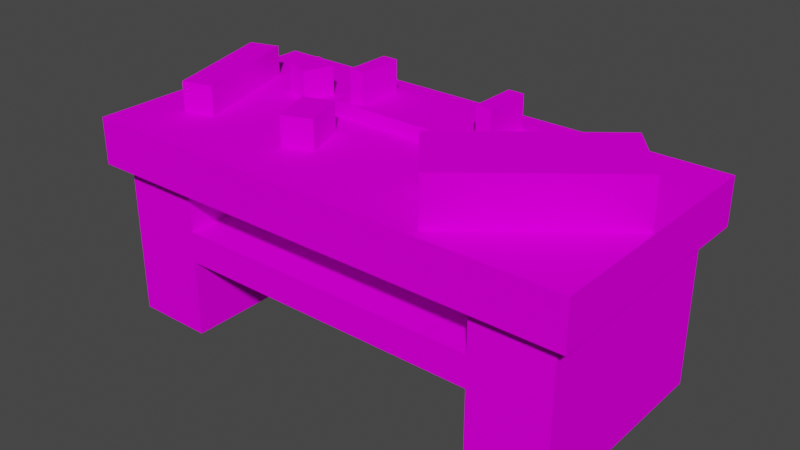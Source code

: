# Source: saberbench.blend  (saved by Blender 2.80.75; exported with 4.5.12 LTS)
import bpy
from mathutils import Matrix  # noqa: F401  (used for matrix-valued properties, if any)

bpy.ops.wm.read_factory_settings(use_empty=True)
scene = bpy.context.scene
scene.name = 'Scene'

# ---- collections
col_collection = bpy.data.collections.new('Collection'); scene.collection.children.link(col_collection)

# ---- images (referenced by path relative to the original .blend; pixels are not part of the script)
import os
ASSET_DIR = os.environ.get("B2B_ASSET_DIR", "")  # directory of the original .blend (textures are referenced by path, not embedded)
HERE = os.path.dirname(os.path.abspath(__file__))  # packed textures are extracted next to this script under _unpacked/

def load_image(name, relpath, width, height, colorspace="sRGB"):
    """Load a texture the original file referenced (path relative to the .blend, or extracted next to this script)."""
    p = next((c for c in (os.path.join(HERE, relpath), os.path.join(ASSET_DIR, relpath)) if relpath and os.path.exists(c)), "")
    if p:
        img = bpy.data.images.load(p, check_existing=True)
        img.name = name
    else:  # same state as the original file: an image datablock whose file is absent (Cycles renders it pink)
        img = bpy.data.images.new(name, width, height)
        img.source = "FILE"
        img.filepath = "//" + (relpath or name)
    img.colorspace_settings.name = colorspace
    return img
img_saberbench_png = load_image('Saberbench.png', 'Textures/Saberbench.png', 1024, 1024, 'sRGB')

# ---- materials (node trees are filled in below, after node groups)
mat_mat_diffuse_cutout = bpy.data.materials.new('MAT_DIFFUSE_CUTOUT')
mat_mat_diffuse_cutout.use_transparent_shadow = False
mat_mat_emissive = bpy.data.materials.new('MAT_EMISSIVE')
mat_mat_emissive.use_transparent_shadow = False

# ---- material node trees
mat_mat_diffuse_cutout.use_nodes = True; mat_mat_diffuse_cutout.node_tree.nodes.clear()
_N = mat_mat_diffuse_cutout.node_tree.nodes; _L = mat_mat_diffuse_cutout.node_tree.links
n0 = _N.new('ShaderNodeOutputMaterial'); n0.name = 'Material Output'; n0.location = (300, 300)
n1 = _N.new('ShaderNodeBsdfPrincipled'); n1.name = 'Principled BSDF'; n1.location = (10, 300)
n1.distribution = 'GGX'
n1.subsurface_method = 'BURLEY'
n1.inputs[2].default_value = 1.0
n1.inputs[3].default_value = 1.45
n1.inputs[13].default_value = 0.0
n1.inputs[27].default_value = (0.0, 0.0, 0.0, 1.0)
n1.inputs[28].default_value = 1.0
n2 = _N.new('ShaderNodeTexImage'); n2.name = 'Image Texture'; n2.location = (-280, 280)
n2.image = img_saberbench_png
n2.interpolation = 'Closest'
_L.new(n1.outputs[0], n0.inputs[0])
_L.new(n2.outputs[0], n1.inputs[0])
n0.is_active_output = True
mat_mat_emissive.use_nodes = True; mat_mat_emissive.node_tree.nodes.clear()
_N = mat_mat_emissive.node_tree.nodes; _L = mat_mat_emissive.node_tree.links
n0 = _N.new('ShaderNodeOutputMaterial'); n0.name = 'Material Output'; n0.location = (300, 300)
n1 = _N.new('ShaderNodeBsdfPrincipled'); n1.name = 'Principled BSDF'; n1.location = (10, 300)
n1.distribution = 'GGX'
n1.subsurface_method = 'BURLEY'
n1.inputs[2].default_value = 1.0
n1.inputs[3].default_value = 1.45
n1.inputs[13].default_value = 0.0
n1.inputs[27].default_value = (0.0, 0.0, 0.0, 1.0)
n1.inputs[28].default_value = 1.0
n2 = _N.new('ShaderNodeTexImage'); n2.name = 'Image Texture'; n2.location = (-280, 280)
n2.image = img_saberbench_png
n2.interpolation = 'Closest'
_L.new(n1.outputs[0], n0.inputs[0])
_L.new(n2.outputs[0], n1.inputs[0])
n0.is_active_output = True

# ---- world
world_world = bpy.data.worlds.new('World'); scene.world = world_world
world_world.use_nodes = True; world_world.node_tree.nodes.clear()
_N = world_world.node_tree.nodes; _L = world_world.node_tree.links
n0 = _N.new('ShaderNodeOutputWorld'); n0.name = 'World Output'; n0.location = (300, 300)
n1 = _N.new('ShaderNodeBackground'); n1.name = 'Background'; n1.location = (10, 300)
n1.inputs[0].default_value = (0.05088, 0.05088, 0.05088, 1.0)
_L.new(n1.outputs[0], n0.inputs[0])
n0.is_active_output = True
world_world.color = (0.05088, 0.05088, 0.05088)
world_world.use_sun_shadow = False
world_world.sun_shadow_jitter_overblur = 0.0

# ---- meshes
me_cube = bpy.data.meshes.new('Cube')
me_cube.from_pydata([(0.7862, -0.05393, 1.288), (-0.07541, -0.7377, 1.288), (-0.3862, -0.3461, 1.288), (0.4754, 0.3377, 1.288), (0.7862, -0.05393, 1.6), (-0.07541, -0.7377, 1.6), (-0.3862, -0.3461, 1.6), (0.4754, 0.3377, 1.6), (-2.139, 0.3952, 1.288), (-1.91, -0.3712, 1.288), (-2.101, -0.4285, 1.288), (-2.33, 0.3379, 1.288), (-2.139, 0.3952, 1.488), (-1.91, -0.3712, 1.488), (-2.101, -0.4285, 1.488), (-2.33, 0.3379, 1.488), (-1.611, 0.341, 1.288), (-1.682, 0.1542, 1.288), (-1.869, 0.2256, 1.288), (-1.798, 0.4124, 1.288), (-1.611, 0.341, 1.488), (-1.682, 0.1542, 1.488), (-1.869, 0.2256, 1.488), (-1.798, 0.4124, 1.488), (-1.197, -0.09156, 1.288), (-1.095, -0.3736, 1.288), (-1.283, -0.4418, 1.288), (-1.385, -0.1598, 1.288), (-1.197, -0.09156, 1.488), (-1.095, -0.3736, 1.488), (-1.283, -0.4418, 1.488), (-1.385, -0.1598, 1.488), (-0.2, 0.5, 1.288), (-0.2, 0.1, 1.288), (-1.4, 0.1, 1.288), (-1.4, 0.5, 1.288), (-0.2, 0.5, 1.388), (-0.2, 0.1, 1.388), (-1.4, 0.1, 1.388), (-1.4, 0.5, 1.388), (-1.2, 0.45, 1.388), (-1.2, 0.15, 1.388), (-1.3, 0.15, 1.388), (-1.3, 0.45, 1.388), (-0.3, 0.45, 1.388), (-0.3, 0.15, 1.388), (-0.4, 0.15, 1.388), (-0.4, 0.45, 1.388), (-1.2, 0.45, 1.588), (-1.2, 0.15, 1.588), (-1.3, 0.15, 1.588), (-1.3, 0.45, 1.588), (-0.3, 0.45, 1.588), (-0.3, 0.15, 1.588), (-0.4, 0.15, 1.588), (-0.4, 0.45, 1.588)], [], [(4, 7, 6, 5), (2, 1, 5, 6), (3, 2, 6, 7), (0, 3, 7, 4), (1, 0, 4, 5), (12, 15, 14, 13), (10, 9, 13, 14), (11, 10, 14, 15), (8, 11, 15, 12), (9, 8, 12, 13), (20, 23, 22, 21), (18, 17, 21, 22), (19, 18, 22, 23), (16, 19, 23, 20), (17, 16, 20, 21), (28, 31, 30, 29), (26, 25, 29, 30), (27, 26, 30, 31), (24, 27, 31, 28), (25, 24, 28, 29), (36, 39, 38, 37), (34, 33, 37, 38), (35, 34, 38, 39), (32, 35, 39, 36), (33, 32, 36, 37), (48, 51, 50, 49), (52, 55, 54, 53), (46, 45, 53, 54), (47, 46, 54, 55), (42, 41, 49, 50), (43, 42, 50, 51), (44, 47, 55, 52), (45, 44, 52, 53), (40, 43, 51, 48), (41, 40, 48, 49)])
_uv = me_cube.uv_layers.new(name='UVMap')
_uv.uv.foreach_set('vector', [0.8047, 0.6719, 0.8047, 0.6328, 0.8828, 0.6328, 0.8828, 0.6719, 0.8828, 0.6094, 0.9219, 0.6094, 0.9219, 0.6328, 0.8828, 0.6328, 0.8047, 0.6094, 0.8828, 0.6094, 0.8828, 0.6328, 0.8047, 0.6328, 0.7656, 0.6094, 0.8047, 0.6094, 0.8047, 0.6328, 0.7656, 0.6328, 0.8828, 0.6953, 0.8047, 0.6953, 0.8047, 0.6719, 0.8828, 0.6719, 0.6484, 0.7578, 0.6641, 0.7578, 0.6641, 0.8203, 0.6484, 0.8203, 0.7266, 0.7422, 0.7422, 0.7422, 0.7422, 0.7578, 0.7266, 0.7578, 0.6641, 0.7422, 0.7266, 0.7422, 0.7266, 0.7578, 0.6641, 0.7578, 0.6484, 0.7422, 0.6641, 0.7422, 0.6641, 0.7578, 0.6484, 0.7578, 0.5859, 0.7422, 0.6484, 0.7422, 0.6484, 0.7578, 0.5859, 0.7578, 0.8281, 0.7812, 0.8438, 0.7812, 0.8438, 0.7969, 0.8281, 0.7969, 0.8594, 0.7656, 0.875, 0.7656, 0.875, 0.7812, 0.8594, 0.7812, 0.8438, 0.7656, 0.8594, 0.7656, 0.8594, 0.7812, 0.8438, 0.7812, 0.8281, 0.7656, 0.8438, 0.7656, 0.8438, 0.7812, 0.8281, 0.7812, 0.8125, 0.7656, 0.8281, 0.7656, 0.8281, 0.7812, 0.8125, 0.7812, 0.8281, 0.7266, 0.8438, 0.7266, 0.8438, 0.75, 0.8281, 0.75, 0.8672, 0.7109, 0.8828, 0.7109, 0.8828, 0.7266, 0.8672, 0.7266, 0.8438, 0.7109, 0.8672, 0.7109, 0.8672, 0.7266, 0.8438, 0.7266, 0.8281, 0.7109, 0.8438, 0.7109, 0.8438, 0.7266, 0.8281, 0.7266, 0.8047, 0.7109, 0.8281, 0.7109, 0.8281, 0.7266, 0.8047, 0.7266, 0.625, 0.6172, 0.7188, 0.6172, 0.7188, 0.6484, 0.625, 0.6484, 0.625, 0.6484, 0.7188, 0.6484, 0.7188, 0.6562, 0.625, 0.6562, 0.7188, 0.6094, 0.75, 0.6094, 0.75, 0.6172, 0.7188, 0.6172, 0.625, 0.6094, 0.7188, 0.6094, 0.7188, 0.6172, 0.625, 0.6172, 0.5938, 0.6094, 0.625, 0.6094, 0.625, 0.6172, 0.5938, 0.6172, 0.6484, 0.6875, 0.6562, 0.6875, 0.6562, 0.7109, 0.6484, 0.7109, 0.7188, 0.6875, 0.7266, 0.6875, 0.7266, 0.7109, 0.7188, 0.7109, 0.7266, 0.7266, 0.7188, 0.7266, 0.7188, 0.7109, 0.7266, 0.7109, 0.7266, 0.6719, 0.75, 0.6719, 0.75, 0.6875, 0.7266, 0.6875, 0.6484, 0.7266, 0.6562, 0.7266, 0.6562, 0.7109, 0.6484, 0.7109, 0.6562, 0.6719, 0.6797, 0.6719, 0.6797, 0.6875, 0.6562, 0.6875, 0.7188, 0.6719, 0.7266, 0.6719, 0.7266, 0.6875, 0.7188, 0.6875, 0.6953, 0.6719, 0.7188, 0.6719, 0.7188, 0.6875, 0.6953, 0.6875, 0.6562, 0.6719, 0.6484, 0.6719, 0.6484, 0.6875, 0.6562, 0.6875, 0.625, 0.6719, 0.6484, 0.6719, 0.6484, 0.6875, 0.625, 0.6875])
me_cube.materials.append(mat_mat_diffuse_cutout)
me_cube.use_remesh_preserve_volume = False
me_cube.use_remesh_preserve_attributes = False
me_cube.use_mirror_vertex_groups = False
me_cube.update()
me_cube_001 = bpy.data.meshes.new('Cube.001')
me_cube_001.from_pydata([(0.7, -0.7, 0.0), (0.7, 0.7, 0.0), (0.7, 0.7, 1.0), (0.7, -0.7, 1.0), (0.2, -0.7, 1.0), (0.2, -0.7, 0.0), (0.2, 0.7, 0.0), (0.2, 0.7, 1.0), (-1.8, -0.7, 0.0), (-1.8, 0.7, 0.0), (-1.8, 0.7, 1.0), (-1.8, -0.7, 1.0), (-2.3, -0.7, 1.0), (-2.3, -0.7, 0.0), (-2.3, 0.7, 0.0), (-2.3, 0.7, 1.0), (0.2, -0.7, 0.7), (0.2, -0.7, 0.5), (0.2, 0.7, 0.7), (0.2, 0.7, 0.5), (-1.8, 0.7, 0.5), (-1.8, 0.7, 0.7), (-1.8, -0.7, 0.7), (-1.8, -0.7, 0.5), (0.8, 0.8, 1.0), (0.8, -0.8, 1.0), (0.8, 0.8, 1.3), (0.8, -0.8, 1.3), (-2.4, -0.8, 1.0), (-2.4, 0.8, 1.0), (-2.4, -0.8, 1.3), (-2.4, 0.8, 1.3)], [], [(16, 4, 7, 18), (5, 17, 19, 6), (0, 5, 6, 1), (8, 13, 14, 9), (9, 20, 23, 8), (12, 15, 14, 13), (1, 2, 3, 0), (12, 13, 8, 11), (22, 16, 18, 21), (21, 10, 11, 22), (23, 20, 19, 17), (26, 31, 30, 27), (24, 29, 31, 26), (25, 24, 26, 27), (27, 30, 28, 25), (29, 28, 30, 31), (24, 25, 28, 29), (1, 6, 7, 2), (21, 18, 19, 20), (14, 15, 10, 9), (22, 23, 17, 16), (0, 3, 4, 5)])
_uv = me_cube_001.uv_layers.new(name='UVMap')
_uv.uv.foreach_set('vector', [0.3125, 0.1875, 0.3125, 0.2109, 0.2031, 0.2109, 0.2031, 0.1875, 0.3125, 0.1328, 0.3125, 0.1719, 0.2031, 0.1719, 0.2031, 0.1328, 0.1641, 0.02344, 0.2031, 0.02344, 0.2031, 0.1328, 0.1641, 0.1328, 0.6094, 0.02344, 0.6484, 0.02344, 0.6484, 0.1328, 0.6094, 0.1328, 0.6094, 0.1328, 0.6094, 0.1719, 0.5, 0.1719, 0.5, 0.1328, 0.7578, 0.2109, 0.6484, 0.2109, 0.6484, 0.1328, 0.7578, 0.1328, 0.1641, 0.1328, 0.1641, 0.2109, 0.05469, 0.2109, 0.05469, 0.1328, 0.7578, 0.2109, 0.7578, 0.1328, 0.7969, 0.1328, 0.7969, 0.2109, 0.4844, 0.2969, 0.3281, 0.2969, 0.3281, 0.1875, 0.4844, 0.1875, 0.6094, 0.1875, 0.6094, 0.2109, 0.5, 0.2109, 0.5, 0.1875, 0.4844, 0.0625, 0.4844, 0.1719, 0.3281, 0.1719, 0.3281, 0.0625, 0.6797, 0.4453, 0.9297, 0.4453, 0.9297, 0.5703, 0.6797, 0.5703, 0.6797, 0.4219, 0.9297, 0.4219, 0.9297, 0.4453, 0.6797, 0.4453, 0.6562, 0.5703, 0.6562, 0.4453, 0.6797, 0.4453, 0.6797, 0.5703, 0.6797, 0.5703, 0.9297, 0.5703, 0.9297, 0.5938, 0.6797, 0.5938, 0.9531, 0.4453, 0.9531, 0.5703, 0.9297, 0.5703, 0.9297, 0.4453, 0.6797, 0.4219, 0.6797, 0.2969, 0.9297, 0.2969, 0.9297, 0.4219, 0.1641, 0.1328, 0.2031, 0.1328, 0.2031, 0.2109, 0.1641, 0.2109, 0.4844, 0.1875, 0.3281, 0.1875, 0.3281, 0.1719, 0.4844, 0.1719, 0.6484, 0.1328, 0.6484, 0.2109, 0.6094, 0.2109, 0.6094, 0.1328, 0.4844, 0.2969, 0.4844, 0.3125, 0.3281, 0.3125, 0.3281, 0.2969, 0.05469, 0.1328, 0.05469, 0.2109, 0.01562, 0.2109, 0.01562, 0.1328])
me_cube_001.materials.append(mat_mat_diffuse_cutout)
me_cube_001.use_remesh_preserve_volume = False
me_cube_001.use_remesh_preserve_attributes = False
me_cube_001.use_mirror_vertex_groups = False
me_cube_001.update()
me_cube_002 = bpy.data.meshes.new('Cube.002')
me_cube_002.from_pydata([(-0.0798, -0.37, 1.601), (-0.1698, -0.44, 1.601), (-0.2398, -0.355, 1.601), (-0.1498, -0.28, 1.601), (-0.2398, -0.355, 1.601), (-0.2398, -0.355, 1.601), (-0.2398, -0.355, 1.601), (-0.2398, -0.355, 1.601), (-0.2398, -0.355, 1.601), (-0.2398, -0.355, 1.601), (-0.2398, -0.355, 1.601), (-0.2398, -0.355, 1.601), (-0.2398, -0.355, 1.601)], [(2, 4), (4, 5), (5, 6), (6, 7), (7, 8), (8, 9), (9, 10), (10, 11), (11, 12)], [(0, 3, 2, 1)])
_uv = me_cube_002.uv_layers.new(name='UVMap')
_uv.uv.foreach_set('vector', [0.8672, 0.6484, 0.8672, 0.6406, 0.875, 0.6406, 0.875, 0.6484])
me_cube_002.materials.append(mat_mat_emissive)
me_cube_002.use_remesh_preserve_volume = False
me_cube_002.use_remesh_preserve_attributes = False
me_cube_002.use_mirror_vertex_groups = False
me_cube_002.update()
me_cube_004 = bpy.data.meshes.new('Cube.004')
me_cube_004.from_pydata([(0.0873, -0.2301, 1.601), (-0.002705, -0.3001, 1.601), (-0.0727, -0.2151, 1.601), (0.0173, -0.1401, 1.601)], [], [(0, 3, 2, 1)])
_uv = me_cube_004.uv_layers.new(name='UVMap')
_uv.uv.foreach_set('vector', [0.8516, 0.6484, 0.8516, 0.6406, 0.8594, 0.6406, 0.8594, 0.6484])
me_cube_004.materials.append(mat_mat_emissive)
me_cube_004.use_remesh_preserve_volume = False
me_cube_004.use_remesh_preserve_attributes = False
me_cube_004.use_mirror_vertex_groups = False
me_cube_004.update()

# ---- objects
ob_cube = bpy.data.objects.new('Cube', me_cube)
ob_cube_001 = bpy.data.objects.new('Cube.001', me_cube_001)
ob_cube_002 = bpy.data.objects.new('Cube.002', me_cube_002)
ob_cube_004 = bpy.data.objects.new('Cube.004', me_cube_004)

# ---- transforms, parenting, visibility, modifiers, constraints
ob_cube.location = (0.0, 0.0, 0.0)
ob_cube.lineart.crease_threshold = 0.0
ob_cube_001.location = (0.0, 0.0, 0.0)
ob_cube_001.lineart.crease_threshold = 0.0
ob_cube_002.location = (0.0, 0.0, 0.0)
ob_cube_002.lineart.crease_threshold = 0.0
ob_cube_004.location = (0.0, 0.0, 0.0)
ob_cube_004.lineart.crease_threshold = 0.0

# ---- collection membership
col_collection.objects.link(ob_cube)
col_collection.objects.link(ob_cube_001)
col_collection.objects.link(ob_cube_002)
col_collection.objects.link(ob_cube_004)

# ---- scene / render settings (as saved in the file)
scene.frame_start = 1; scene.frame_end = 250; scene.frame_set(1)
scene.render.engine = 'BLENDER_EEVEE_NEXT'
scene.cycles.samples = 128
scene.cycles.sampling_pattern = 'TABULATED_SOBOL'
scene.cycles.use_adaptive_sampling = False
scene.cycles.use_light_tree = False
scene.eevee.use_gtao = True
scene.eevee.gtao_quality = 0.4
scene.eevee.gtao_distance = 2.5
scene.eevee.fast_gi_quality = 0.4
scene.view_settings.view_transform = 'Filmic'
bpy.context.view_layer.update()

# ---- added for rendering (the .blend has no active camera and no usable light): camera, sun
cam_auto = bpy.data.cameras.new('AutoCamera')
cam_auto.lens = 50.0
cam_auto.sensor_width = 36.0
cam_auto.clip_end = 1000.0
ob_auto_camera = bpy.data.objects.new('AutoCamera', cam_auto)
scene.collection.objects.link(ob_auto_camera)
ob_auto_camera.location = (2.82638, -4.35165, 3.70143)
ob_auto_camera.rotation_euler = (1.09748, -7.21219e-08, 0.694738)
scene.camera = ob_auto_camera
light_auto_sun = bpy.data.lights.new('AutoSun', 'SUN')
light_auto_sun.energy = 3.0
light_auto_sun.angle = 0.0523599
ob_auto_sun = bpy.data.objects.new('AutoSun', light_auto_sun)
scene.collection.objects.link(ob_auto_sun)
ob_auto_sun.rotation_euler = (0.872665, 0.174533, 0.523599)
bpy.context.view_layer.update()
